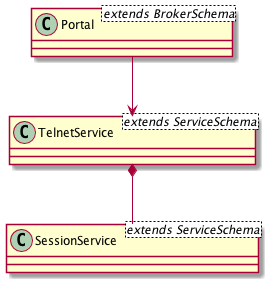

The diagram above was rendered by PlantUML. Its source (embedded in the PNG):
@startuml
class Portal<extends BrokerSchema>
class TelnetService<extends ServiceSchema>
class SessionService<extends ServiceSchema>

Portal --> TelnetService
TelnetService *-- SessionService

@enduml